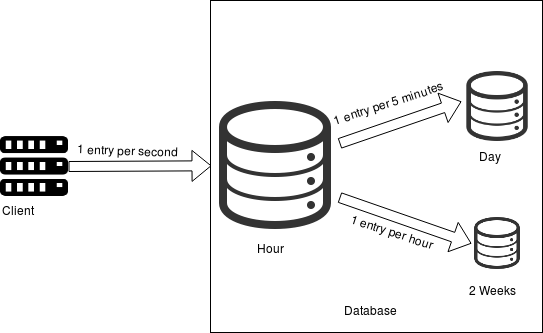

The diagram above was exported from draw.io. Its source (the exported page's mxGraphModel, read from the mxfile embedded in the PNG):
<mxGraphModel dx="1102" dy="627" grid="1" gridSize="10" guides="1" tooltips="1" connect="1" arrows="1" fold="1" page="1" pageScale="1" pageWidth="850" pageHeight="1100" math="0" shadow="0">
  <root>
    <mxCell id="0" />
    <mxCell id="1" parent="0" />
    <mxCell id="9S-qDwEQUxOca1-rid7h-32" value="" style="whiteSpace=wrap;html=1;aspect=fixed;labelBackgroundColor=#ffffff;strokeColor=#000000;" vertex="1" parent="1">
      <mxGeometry x="389" y="132" width="332" height="332" as="geometry" />
    </mxCell>
    <mxCell id="9S-qDwEQUxOca1-rid7h-13" value="" style="edgeStyle=orthogonalEdgeStyle;rounded=0;orthogonalLoop=1;jettySize=auto;html=1;strokeColor=none;" edge="1" parent="1" source="9S-qDwEQUxOca1-rid7h-10" target="9S-qDwEQUxOca1-rid7h-12">
      <mxGeometry relative="1" as="geometry" />
    </mxCell>
    <mxCell id="9S-qDwEQUxOca1-rid7h-22" value="" style="group" vertex="1" connectable="0" parent="1">
      <mxGeometry x="646" y="349" width="60" height="84" as="geometry" />
    </mxCell>
    <mxCell id="9S-qDwEQUxOca1-rid7h-10" value="" style="shape=image;html=1;verticalAlign=top;verticalLabelPosition=bottom;labelBackgroundColor=#ffffff;imageAspect=0;aspect=fixed;image=https://cdn3.iconfinder.com/data/icons/linecons-free-vector-icons-pack/32/data-128.png;fillColor=#ffffff;gradientColor=#ffffff;" vertex="1" parent="9S-qDwEQUxOca1-rid7h-22">
      <mxGeometry x="4" width="52" height="52" as="geometry" />
    </mxCell>
    <mxCell id="9S-qDwEQUxOca1-rid7h-16" value="2 Weeks" style="text;html=1;resizable=0;points=[];autosize=1;align=left;verticalAlign=top;spacingTop=-4;" vertex="1" parent="9S-qDwEQUxOca1-rid7h-22">
      <mxGeometry y="64" width="60" height="20" as="geometry" />
    </mxCell>
    <mxCell id="9S-qDwEQUxOca1-rid7h-23" value="" style="group" vertex="1" connectable="0" parent="1">
      <mxGeometry x="641" y="203" width="70" height="96" as="geometry" />
    </mxCell>
    <mxCell id="9S-qDwEQUxOca1-rid7h-12" value="" style="shape=image;html=1;verticalAlign=top;verticalLabelPosition=bottom;labelBackgroundColor=#ffffff;imageAspect=0;aspect=fixed;image=https://cdn3.iconfinder.com/data/icons/linecons-free-vector-icons-pack/32/data-128.png;fillColor=#ffffff;gradientColor=#ffffff;" vertex="1" parent="9S-qDwEQUxOca1-rid7h-23">
      <mxGeometry width="70" height="70" as="geometry" />
    </mxCell>
    <mxCell id="9S-qDwEQUxOca1-rid7h-15" value="Day" style="text;html=1;resizable=0;points=[];autosize=1;align=left;verticalAlign=top;spacingTop=-4;" vertex="1" parent="9S-qDwEQUxOca1-rid7h-23">
      <mxGeometry x="15" y="76" width="40" height="20" as="geometry" />
    </mxCell>
    <mxCell id="9S-qDwEQUxOca1-rid7h-24" value="" style="group" vertex="1" connectable="0" parent="1">
      <mxGeometry x="390" y="233" width="128" height="176" as="geometry" />
    </mxCell>
    <mxCell id="9S-qDwEQUxOca1-rid7h-9" value="" style="shape=image;html=1;verticalAlign=top;verticalLabelPosition=bottom;labelBackgroundColor=#ffffff;imageAspect=0;aspect=fixed;image=https://cdn3.iconfinder.com/data/icons/linecons-free-vector-icons-pack/32/data-128.png;fillColor=#ffffff;gradientColor=#ffffff;" vertex="1" parent="9S-qDwEQUxOca1-rid7h-24">
      <mxGeometry width="128" height="128" as="geometry" />
    </mxCell>
    <mxCell id="9S-qDwEQUxOca1-rid7h-14" value="Hour" style="text;html=1;resizable=0;points=[];autosize=1;align=left;verticalAlign=top;spacingTop=-4;" vertex="1" parent="9S-qDwEQUxOca1-rid7h-24">
      <mxGeometry x="44" y="138" width="40" height="20" as="geometry" />
    </mxCell>
    <mxCell id="9S-qDwEQUxOca1-rid7h-27" value="" style="shape=flexArrow;endArrow=classic;html=1;fontColor=#000000;" edge="1" parent="1" source="9S-qDwEQUxOca1-rid7h-9">
      <mxGeometry width="50" height="50" relative="1" as="geometry">
        <mxPoint x="550" y="303" as="sourcePoint" />
        <mxPoint x="640" y="233" as="targetPoint" />
      </mxGeometry>
    </mxCell>
    <mxCell id="9S-qDwEQUxOca1-rid7h-28" value="" style="shape=flexArrow;endArrow=classic;html=1;fontColor=#000000;exitX=1;exitY=0.75;exitDx=0;exitDy=0;entryX=0;entryY=0.5;entryDx=0;entryDy=0;" edge="1" parent="1" source="9S-qDwEQUxOca1-rid7h-9" target="9S-qDwEQUxOca1-rid7h-10">
      <mxGeometry width="50" height="50" relative="1" as="geometry">
        <mxPoint x="390" y="503" as="sourcePoint" />
        <mxPoint x="440" y="453" as="targetPoint" />
      </mxGeometry>
    </mxCell>
    <mxCell id="9S-qDwEQUxOca1-rid7h-29" value="1 entry per hour" style="text;html=1;resizable=0;points=[];autosize=1;align=left;verticalAlign=top;spacingTop=-4;fontColor=#000000;rotation=18;" vertex="1" parent="1">
      <mxGeometry x="525" y="355" width="100" height="20" as="geometry" />
    </mxCell>
    <mxCell id="9S-qDwEQUxOca1-rid7h-30" value="&lt;div&gt;1 entry per 5 minutes&lt;/div&gt;&lt;div&gt;&lt;br&gt;&lt;/div&gt;" style="text;html=1;resizable=0;points=[];autosize=1;align=left;verticalAlign=top;spacingTop=-4;fontColor=#000000;rotation=342;direction=east;" vertex="1" parent="1">
      <mxGeometry x="510" y="223" width="130" height="30" as="geometry" />
    </mxCell>
    <mxCell id="9S-qDwEQUxOca1-rid7h-31" value="1 entry per second" style="text;html=1;resizable=0;points=[];autosize=1;align=left;verticalAlign=top;spacingTop=-4;fontColor=#000000;rotation=2;" vertex="1" parent="1">
      <mxGeometry x="253.5" y="273" width="120" height="20" as="geometry" />
    </mxCell>
    <mxCell id="9S-qDwEQUxOca1-rid7h-36" value="" style="shape=image;html=1;verticalAlign=top;verticalLabelPosition=bottom;labelBackgroundColor=#ffffff;imageAspect=0;aspect=fixed;image=https://cdn0.iconfinder.com/data/icons/octicons/1024/server-128.png;dashed=1;strokeColor=#000000;fillColor=#ffffff;gradientColor=#ffffff;fontColor=#000000;" vertex="1" parent="1">
      <mxGeometry x="179" y="264" width="68" height="68" as="geometry" />
    </mxCell>
    <mxCell id="9S-qDwEQUxOca1-rid7h-37" value="Client" style="text;html=1;resizable=0;points=[];autosize=1;align=left;verticalAlign=top;spacingTop=-4;fontColor=#000000;" vertex="1" parent="1">
      <mxGeometry x="179" y="333" width="50" height="20" as="geometry" />
    </mxCell>
    <mxCell id="9S-qDwEQUxOca1-rid7h-38" value="" style="shape=flexArrow;endArrow=classic;html=1;fontColor=#000000;exitX=1;exitY=0.5;exitDx=0;exitDy=0;" edge="1" parent="1" source="9S-qDwEQUxOca1-rid7h-36" target="9S-qDwEQUxOca1-rid7h-9">
      <mxGeometry width="50" height="50" relative="1" as="geometry">
        <mxPoint x="250" y="297" as="sourcePoint" />
        <mxPoint x="410" y="343" as="targetPoint" />
        <Array as="points" />
      </mxGeometry>
    </mxCell>
    <mxCell id="9S-qDwEQUxOca1-rid7h-39" value="Database" style="text;html=1;resizable=0;points=[];autosize=1;align=left;verticalAlign=top;spacingTop=-4;fontColor=#000000;" vertex="1" parent="1">
      <mxGeometry x="521" y="433" width="70" height="20" as="geometry" />
    </mxCell>
  </root>
</mxGraphModel>